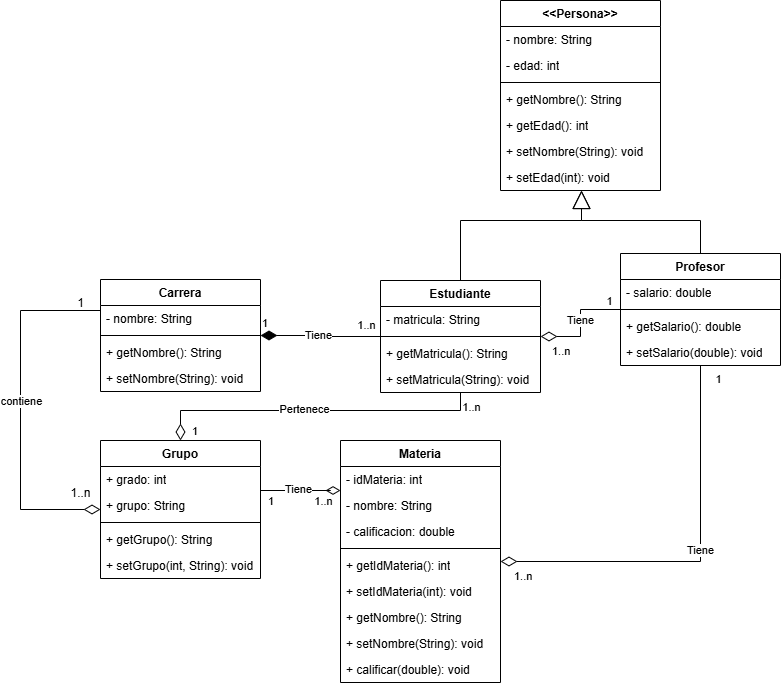

The diagram above was exported from draw.io. Its source (the exported page's mxGraphModel, read from the mxfile embedded in the PNG):
<mxGraphModel dx="2251" dy="779" grid="1" gridSize="10" guides="1" tooltips="1" connect="1" arrows="1" fold="1" page="1" pageScale="1" pageWidth="827" pageHeight="1169" math="0" shadow="0">
  <root>
    <mxCell id="0" />
    <mxCell id="1" parent="0" />
    <mxCell id="mxinIDRXKpb6riz0D-47-1" value="&amp;lt;&amp;lt;Persona&amp;gt;&amp;gt;" style="swimlane;fontStyle=1;align=center;verticalAlign=top;childLayout=stackLayout;horizontal=1;startSize=26;horizontalStack=0;resizeParent=1;resizeParentMax=0;resizeLast=0;collapsible=1;marginBottom=0;whiteSpace=wrap;html=1;" vertex="1" parent="1">
      <mxGeometry x="160" y="40" width="160" height="190" as="geometry" />
    </mxCell>
    <mxCell id="mxinIDRXKpb6riz0D-47-2" value="- nombre: String" style="text;strokeColor=none;fillColor=none;align=left;verticalAlign=top;spacingLeft=4;spacingRight=4;overflow=hidden;rotatable=0;points=[[0,0.5],[1,0.5]];portConstraint=eastwest;whiteSpace=wrap;html=1;" vertex="1" parent="mxinIDRXKpb6riz0D-47-1">
      <mxGeometry y="26" width="160" height="26" as="geometry" />
    </mxCell>
    <mxCell id="mxinIDRXKpb6riz0D-47-5" value="- edad: int" style="text;strokeColor=none;fillColor=none;align=left;verticalAlign=top;spacingLeft=4;spacingRight=4;overflow=hidden;rotatable=0;points=[[0,0.5],[1,0.5]];portConstraint=eastwest;whiteSpace=wrap;html=1;" vertex="1" parent="mxinIDRXKpb6riz0D-47-1">
      <mxGeometry y="52" width="160" height="26" as="geometry" />
    </mxCell>
    <mxCell id="mxinIDRXKpb6riz0D-47-3" value="" style="line;strokeWidth=1;fillColor=none;align=left;verticalAlign=middle;spacingTop=-1;spacingLeft=3;spacingRight=3;rotatable=0;labelPosition=right;points=[];portConstraint=eastwest;strokeColor=inherit;" vertex="1" parent="mxinIDRXKpb6riz0D-47-1">
      <mxGeometry y="78" width="160" height="8" as="geometry" />
    </mxCell>
    <mxCell id="mxinIDRXKpb6riz0D-47-4" value="+ getNombre(): String" style="text;strokeColor=none;fillColor=none;align=left;verticalAlign=top;spacingLeft=4;spacingRight=4;overflow=hidden;rotatable=0;points=[[0,0.5],[1,0.5]];portConstraint=eastwest;whiteSpace=wrap;html=1;" vertex="1" parent="mxinIDRXKpb6riz0D-47-1">
      <mxGeometry y="86" width="160" height="26" as="geometry" />
    </mxCell>
    <mxCell id="mxinIDRXKpb6riz0D-47-6" value="+ getEdad(): int" style="text;strokeColor=none;fillColor=none;align=left;verticalAlign=top;spacingLeft=4;spacingRight=4;overflow=hidden;rotatable=0;points=[[0,0.5],[1,0.5]];portConstraint=eastwest;whiteSpace=wrap;html=1;" vertex="1" parent="mxinIDRXKpb6riz0D-47-1">
      <mxGeometry y="112" width="160" height="26" as="geometry" />
    </mxCell>
    <mxCell id="mxinIDRXKpb6riz0D-47-7" value="+ setNombre(String): void" style="text;strokeColor=none;fillColor=none;align=left;verticalAlign=top;spacingLeft=4;spacingRight=4;overflow=hidden;rotatable=0;points=[[0,0.5],[1,0.5]];portConstraint=eastwest;whiteSpace=wrap;html=1;" vertex="1" parent="mxinIDRXKpb6riz0D-47-1">
      <mxGeometry y="138" width="160" height="26" as="geometry" />
    </mxCell>
    <mxCell id="mxinIDRXKpb6riz0D-47-8" value="+ setEdad(int): void" style="text;strokeColor=none;fillColor=none;align=left;verticalAlign=top;spacingLeft=4;spacingRight=4;overflow=hidden;rotatable=0;points=[[0,0.5],[1,0.5]];portConstraint=eastwest;whiteSpace=wrap;html=1;" vertex="1" parent="mxinIDRXKpb6riz0D-47-1">
      <mxGeometry y="164" width="160" height="26" as="geometry" />
    </mxCell>
    <mxCell id="mxinIDRXKpb6riz0D-47-9" value="Estudiante" style="swimlane;fontStyle=1;align=center;verticalAlign=top;childLayout=stackLayout;horizontal=1;startSize=26;horizontalStack=0;resizeParent=1;resizeParentMax=0;resizeLast=0;collapsible=1;marginBottom=0;whiteSpace=wrap;html=1;" vertex="1" parent="1">
      <mxGeometry x="40" y="320" width="160" height="112" as="geometry" />
    </mxCell>
    <mxCell id="mxinIDRXKpb6riz0D-47-10" value="- matricula: String" style="text;strokeColor=none;fillColor=none;align=left;verticalAlign=top;spacingLeft=4;spacingRight=4;overflow=hidden;rotatable=0;points=[[0,0.5],[1,0.5]];portConstraint=eastwest;whiteSpace=wrap;html=1;" vertex="1" parent="mxinIDRXKpb6riz0D-47-9">
      <mxGeometry y="26" width="160" height="26" as="geometry" />
    </mxCell>
    <mxCell id="mxinIDRXKpb6riz0D-47-11" value="" style="line;strokeWidth=1;fillColor=none;align=left;verticalAlign=middle;spacingTop=-1;spacingLeft=3;spacingRight=3;rotatable=0;labelPosition=right;points=[];portConstraint=eastwest;strokeColor=inherit;" vertex="1" parent="mxinIDRXKpb6riz0D-47-9">
      <mxGeometry y="52" width="160" height="8" as="geometry" />
    </mxCell>
    <mxCell id="mxinIDRXKpb6riz0D-47-12" value="+ getMatricula(): String" style="text;strokeColor=none;fillColor=none;align=left;verticalAlign=top;spacingLeft=4;spacingRight=4;overflow=hidden;rotatable=0;points=[[0,0.5],[1,0.5]];portConstraint=eastwest;whiteSpace=wrap;html=1;" vertex="1" parent="mxinIDRXKpb6riz0D-47-9">
      <mxGeometry y="60" width="160" height="26" as="geometry" />
    </mxCell>
    <mxCell id="mxinIDRXKpb6riz0D-47-76" value="+ setMatricula(String): void" style="text;strokeColor=none;fillColor=none;align=left;verticalAlign=top;spacingLeft=4;spacingRight=4;overflow=hidden;rotatable=0;points=[[0,0.5],[1,0.5]];portConstraint=eastwest;whiteSpace=wrap;html=1;" vertex="1" parent="mxinIDRXKpb6riz0D-47-9">
      <mxGeometry y="86" width="160" height="26" as="geometry" />
    </mxCell>
    <mxCell id="mxinIDRXKpb6riz0D-47-13" value="Profesor" style="swimlane;fontStyle=1;align=center;verticalAlign=top;childLayout=stackLayout;horizontal=1;startSize=26;horizontalStack=0;resizeParent=1;resizeParentMax=0;resizeLast=0;collapsible=1;marginBottom=0;whiteSpace=wrap;html=1;" vertex="1" parent="1">
      <mxGeometry x="280" y="293" width="160" height="112" as="geometry" />
    </mxCell>
    <mxCell id="mxinIDRXKpb6riz0D-47-14" value="- salario: double" style="text;strokeColor=none;fillColor=none;align=left;verticalAlign=top;spacingLeft=4;spacingRight=4;overflow=hidden;rotatable=0;points=[[0,0.5],[1,0.5]];portConstraint=eastwest;whiteSpace=wrap;html=1;" vertex="1" parent="mxinIDRXKpb6riz0D-47-13">
      <mxGeometry y="26" width="160" height="26" as="geometry" />
    </mxCell>
    <mxCell id="mxinIDRXKpb6riz0D-47-15" value="" style="line;strokeWidth=1;fillColor=none;align=left;verticalAlign=middle;spacingTop=-1;spacingLeft=3;spacingRight=3;rotatable=0;labelPosition=right;points=[];portConstraint=eastwest;strokeColor=inherit;" vertex="1" parent="mxinIDRXKpb6riz0D-47-13">
      <mxGeometry y="52" width="160" height="8" as="geometry" />
    </mxCell>
    <mxCell id="mxinIDRXKpb6riz0D-47-16" value="+ getSalario(): double" style="text;strokeColor=none;fillColor=none;align=left;verticalAlign=top;spacingLeft=4;spacingRight=4;overflow=hidden;rotatable=0;points=[[0,0.5],[1,0.5]];portConstraint=eastwest;whiteSpace=wrap;html=1;" vertex="1" parent="mxinIDRXKpb6riz0D-47-13">
      <mxGeometry y="60" width="160" height="26" as="geometry" />
    </mxCell>
    <mxCell id="mxinIDRXKpb6riz0D-47-77" value="+ setSalario(double): void" style="text;strokeColor=none;fillColor=none;align=left;verticalAlign=top;spacingLeft=4;spacingRight=4;overflow=hidden;rotatable=0;points=[[0,0.5],[1,0.5]];portConstraint=eastwest;whiteSpace=wrap;html=1;" vertex="1" parent="mxinIDRXKpb6riz0D-47-13">
      <mxGeometry y="86" width="160" height="26" as="geometry" />
    </mxCell>
    <mxCell id="mxinIDRXKpb6riz0D-47-17" value="Materia" style="swimlane;fontStyle=1;align=center;verticalAlign=top;childLayout=stackLayout;horizontal=1;startSize=26;horizontalStack=0;resizeParent=1;resizeParentMax=0;resizeLast=0;collapsible=1;marginBottom=0;whiteSpace=wrap;html=1;" vertex="1" parent="1">
      <mxGeometry y="480" width="160" height="242" as="geometry" />
    </mxCell>
    <mxCell id="mxinIDRXKpb6riz0D-47-18" value="- idMateria: int" style="text;strokeColor=none;fillColor=none;align=left;verticalAlign=top;spacingLeft=4;spacingRight=4;overflow=hidden;rotatable=0;points=[[0,0.5],[1,0.5]];portConstraint=eastwest;whiteSpace=wrap;html=1;" vertex="1" parent="mxinIDRXKpb6riz0D-47-17">
      <mxGeometry y="26" width="160" height="26" as="geometry" />
    </mxCell>
    <mxCell id="mxinIDRXKpb6riz0D-47-21" value="- nombre: String" style="text;strokeColor=none;fillColor=none;align=left;verticalAlign=top;spacingLeft=4;spacingRight=4;overflow=hidden;rotatable=0;points=[[0,0.5],[1,0.5]];portConstraint=eastwest;whiteSpace=wrap;html=1;" vertex="1" parent="mxinIDRXKpb6riz0D-47-17">
      <mxGeometry y="52" width="160" height="26" as="geometry" />
    </mxCell>
    <mxCell id="mxinIDRXKpb6riz0D-47-91" value="- calificacion: double" style="text;strokeColor=none;fillColor=none;align=left;verticalAlign=top;spacingLeft=4;spacingRight=4;overflow=hidden;rotatable=0;points=[[0,0.5],[1,0.5]];portConstraint=eastwest;whiteSpace=wrap;html=1;" vertex="1" parent="mxinIDRXKpb6riz0D-47-17">
      <mxGeometry y="78" width="160" height="26" as="geometry" />
    </mxCell>
    <mxCell id="mxinIDRXKpb6riz0D-47-19" value="" style="line;strokeWidth=1;fillColor=none;align=left;verticalAlign=middle;spacingTop=-1;spacingLeft=3;spacingRight=3;rotatable=0;labelPosition=right;points=[];portConstraint=eastwest;strokeColor=inherit;" vertex="1" parent="mxinIDRXKpb6riz0D-47-17">
      <mxGeometry y="104" width="160" height="8" as="geometry" />
    </mxCell>
    <mxCell id="mxinIDRXKpb6riz0D-47-20" value="+ getIdMateria(): int" style="text;strokeColor=none;fillColor=none;align=left;verticalAlign=top;spacingLeft=4;spacingRight=4;overflow=hidden;rotatable=0;points=[[0,0.5],[1,0.5]];portConstraint=eastwest;whiteSpace=wrap;html=1;" vertex="1" parent="mxinIDRXKpb6riz0D-47-17">
      <mxGeometry y="112" width="160" height="26" as="geometry" />
    </mxCell>
    <mxCell id="mxinIDRXKpb6riz0D-47-87" value="+ setIdMateria(int): void" style="text;strokeColor=none;fillColor=none;align=left;verticalAlign=top;spacingLeft=4;spacingRight=4;overflow=hidden;rotatable=0;points=[[0,0.5],[1,0.5]];portConstraint=eastwest;whiteSpace=wrap;html=1;" vertex="1" parent="mxinIDRXKpb6riz0D-47-17">
      <mxGeometry y="138" width="160" height="26" as="geometry" />
    </mxCell>
    <mxCell id="mxinIDRXKpb6riz0D-47-88" value="+ getNombre(): String" style="text;strokeColor=none;fillColor=none;align=left;verticalAlign=top;spacingLeft=4;spacingRight=4;overflow=hidden;rotatable=0;points=[[0,0.5],[1,0.5]];portConstraint=eastwest;whiteSpace=wrap;html=1;" vertex="1" parent="mxinIDRXKpb6riz0D-47-17">
      <mxGeometry y="164" width="160" height="26" as="geometry" />
    </mxCell>
    <mxCell id="mxinIDRXKpb6riz0D-47-89" value="+ setNombre(String): void" style="text;strokeColor=none;fillColor=none;align=left;verticalAlign=top;spacingLeft=4;spacingRight=4;overflow=hidden;rotatable=0;points=[[0,0.5],[1,0.5]];portConstraint=eastwest;whiteSpace=wrap;html=1;" vertex="1" parent="mxinIDRXKpb6riz0D-47-17">
      <mxGeometry y="190" width="160" height="26" as="geometry" />
    </mxCell>
    <mxCell id="mxinIDRXKpb6riz0D-47-90" value="+ calificar(double): void" style="text;strokeColor=none;fillColor=none;align=left;verticalAlign=top;spacingLeft=4;spacingRight=4;overflow=hidden;rotatable=0;points=[[0,0.5],[1,0.5]];portConstraint=eastwest;whiteSpace=wrap;html=1;" vertex="1" parent="mxinIDRXKpb6riz0D-47-17">
      <mxGeometry y="216" width="160" height="26" as="geometry" />
    </mxCell>
    <mxCell id="mxinIDRXKpb6riz0D-47-23" value="Carrera" style="swimlane;fontStyle=1;align=center;verticalAlign=top;childLayout=stackLayout;horizontal=1;startSize=26;horizontalStack=0;resizeParent=1;resizeParentMax=0;resizeLast=0;collapsible=1;marginBottom=0;whiteSpace=wrap;html=1;" vertex="1" parent="1">
      <mxGeometry x="-240" y="319" width="160" height="112" as="geometry" />
    </mxCell>
    <mxCell id="mxinIDRXKpb6riz0D-47-25" value="- nombre: String" style="text;strokeColor=none;fillColor=none;align=left;verticalAlign=top;spacingLeft=4;spacingRight=4;overflow=hidden;rotatable=0;points=[[0,0.5],[1,0.5]];portConstraint=eastwest;whiteSpace=wrap;html=1;" vertex="1" parent="mxinIDRXKpb6riz0D-47-23">
      <mxGeometry y="26" width="160" height="26" as="geometry" />
    </mxCell>
    <mxCell id="mxinIDRXKpb6riz0D-47-26" value="" style="line;strokeWidth=1;fillColor=none;align=left;verticalAlign=middle;spacingTop=-1;spacingLeft=3;spacingRight=3;rotatable=0;labelPosition=right;points=[];portConstraint=eastwest;strokeColor=inherit;" vertex="1" parent="mxinIDRXKpb6riz0D-47-23">
      <mxGeometry y="52" width="160" height="8" as="geometry" />
    </mxCell>
    <mxCell id="mxinIDRXKpb6riz0D-47-27" value="+ getNombre(): String" style="text;strokeColor=none;fillColor=none;align=left;verticalAlign=top;spacingLeft=4;spacingRight=4;overflow=hidden;rotatable=0;points=[[0,0.5],[1,0.5]];portConstraint=eastwest;whiteSpace=wrap;html=1;" vertex="1" parent="mxinIDRXKpb6riz0D-47-23">
      <mxGeometry y="60" width="160" height="26" as="geometry" />
    </mxCell>
    <mxCell id="mxinIDRXKpb6riz0D-47-40" value="+ setNombre(String): void" style="text;strokeColor=none;fillColor=none;align=left;verticalAlign=top;spacingLeft=4;spacingRight=4;overflow=hidden;rotatable=0;points=[[0,0.5],[1,0.5]];portConstraint=eastwest;whiteSpace=wrap;html=1;" vertex="1" parent="mxinIDRXKpb6riz0D-47-23">
      <mxGeometry y="86" width="160" height="26" as="geometry" />
    </mxCell>
    <mxCell id="mxinIDRXKpb6riz0D-47-29" value="" style="endArrow=block;endSize=16;endFill=0;html=1;rounded=0;exitX=0.5;exitY=0;exitDx=0;exitDy=0;edgeStyle=orthogonalEdgeStyle;" edge="1" parent="1" source="mxinIDRXKpb6riz0D-47-9" target="mxinIDRXKpb6riz0D-47-8">
      <mxGeometry width="160" relative="1" as="geometry">
        <mxPoint x="130" y="280" as="sourcePoint" />
        <mxPoint x="240" y="230" as="targetPoint" />
        <Array as="points">
          <mxPoint x="120" y="260" />
          <mxPoint x="241" y="260" />
        </Array>
      </mxGeometry>
    </mxCell>
    <mxCell id="mxinIDRXKpb6riz0D-47-30" value="" style="endArrow=block;endSize=16;endFill=0;html=1;rounded=0;exitX=0.5;exitY=0;exitDx=0;exitDy=0;edgeStyle=orthogonalEdgeStyle;" edge="1" parent="1" source="mxinIDRXKpb6riz0D-47-13" target="mxinIDRXKpb6riz0D-47-8">
      <mxGeometry width="160" relative="1" as="geometry">
        <mxPoint x="130" y="330" as="sourcePoint" />
        <mxPoint x="240" y="230" as="targetPoint" />
        <Array as="points">
          <mxPoint x="360" y="260" />
          <mxPoint x="241" y="260" />
        </Array>
      </mxGeometry>
    </mxCell>
    <mxCell id="mxinIDRXKpb6riz0D-47-42" value="1" style="endArrow=none;html=1;endSize=12;startArrow=diamondThin;startSize=14;startFill=1;edgeStyle=orthogonalEdgeStyle;align=left;verticalAlign=bottom;rounded=0;" edge="1" parent="1" source="mxinIDRXKpb6riz0D-47-23" target="mxinIDRXKpb6riz0D-47-9">
      <mxGeometry x="-1" y="3" relative="1" as="geometry">
        <mxPoint x="-110" y="300" as="sourcePoint" />
        <mxPoint x="50" y="300" as="targetPoint" />
      </mxGeometry>
    </mxCell>
    <mxCell id="mxinIDRXKpb6riz0D-47-43" value="1..n" style="edgeLabel;html=1;align=center;verticalAlign=middle;resizable=0;points=[];" vertex="1" connectable="0" parent="mxinIDRXKpb6riz0D-47-42">
      <mxGeometry x="0.8111" y="2" relative="1" as="geometry">
        <mxPoint x="-4" y="-10" as="offset" />
      </mxGeometry>
    </mxCell>
    <mxCell id="mxinIDRXKpb6riz0D-47-58" value="Tiene" style="edgeLabel;html=1;align=center;verticalAlign=middle;resizable=0;points=[];" vertex="1" connectable="0" parent="mxinIDRXKpb6riz0D-47-42">
      <mxGeometry x="-0.0637" y="1" relative="1" as="geometry">
        <mxPoint as="offset" />
      </mxGeometry>
    </mxCell>
    <mxCell id="mxinIDRXKpb6riz0D-47-46" value="1..n" style="endArrow=none;html=1;endSize=12;startArrow=diamondThin;startSize=14;startFill=0;edgeStyle=orthogonalEdgeStyle;align=left;verticalAlign=bottom;rounded=0;" edge="1" parent="1" source="mxinIDRXKpb6riz0D-47-9" target="mxinIDRXKpb6riz0D-47-13">
      <mxGeometry x="-0.8131" y="-24" relative="1" as="geometry">
        <mxPoint x="360" y="480" as="sourcePoint" />
        <mxPoint x="130" y="416.9999999999998" as="targetPoint" />
        <mxPoint as="offset" />
      </mxGeometry>
    </mxCell>
    <mxCell id="mxinIDRXKpb6riz0D-47-60" value="Tiene" style="edgeLabel;html=1;align=center;verticalAlign=middle;resizable=0;points=[];" vertex="1" connectable="0" parent="mxinIDRXKpb6riz0D-47-46">
      <mxGeometry x="0.0684" y="1" relative="1" as="geometry">
        <mxPoint as="offset" />
      </mxGeometry>
    </mxCell>
    <mxCell id="mxinIDRXKpb6riz0D-47-47" value="1" style="edgeLabel;html=1;align=center;verticalAlign=middle;resizable=0;points=[];" vertex="1" connectable="0" parent="1">
      <mxGeometry x="269.99529411764706" y="269.9999999999998" as="geometry">
        <mxPoint x="-1" y="71" as="offset" />
      </mxGeometry>
    </mxCell>
    <mxCell id="mxinIDRXKpb6riz0D-47-51" value="Grupo" style="swimlane;fontStyle=1;align=center;verticalAlign=top;childLayout=stackLayout;horizontal=1;startSize=26;horizontalStack=0;resizeParent=1;resizeParentMax=0;resizeLast=0;collapsible=1;marginBottom=0;whiteSpace=wrap;html=1;" vertex="1" parent="1">
      <mxGeometry x="-240" y="480" width="160" height="138" as="geometry" />
    </mxCell>
    <mxCell id="mxinIDRXKpb6riz0D-47-52" value="+ grado: int" style="text;strokeColor=none;fillColor=none;align=left;verticalAlign=top;spacingLeft=4;spacingRight=4;overflow=hidden;rotatable=0;points=[[0,0.5],[1,0.5]];portConstraint=eastwest;whiteSpace=wrap;html=1;" vertex="1" parent="mxinIDRXKpb6riz0D-47-51">
      <mxGeometry y="26" width="160" height="26" as="geometry" />
    </mxCell>
    <mxCell id="mxinIDRXKpb6riz0D-47-67" value="+ grupo: String" style="text;strokeColor=none;fillColor=none;align=left;verticalAlign=top;spacingLeft=4;spacingRight=4;overflow=hidden;rotatable=0;points=[[0,0.5],[1,0.5]];portConstraint=eastwest;whiteSpace=wrap;html=1;" vertex="1" parent="mxinIDRXKpb6riz0D-47-51">
      <mxGeometry y="52" width="160" height="26" as="geometry" />
    </mxCell>
    <mxCell id="mxinIDRXKpb6riz0D-47-53" value="" style="line;strokeWidth=1;fillColor=none;align=left;verticalAlign=middle;spacingTop=-1;spacingLeft=3;spacingRight=3;rotatable=0;labelPosition=right;points=[];portConstraint=eastwest;strokeColor=inherit;" vertex="1" parent="mxinIDRXKpb6riz0D-47-51">
      <mxGeometry y="78" width="160" height="8" as="geometry" />
    </mxCell>
    <mxCell id="mxinIDRXKpb6riz0D-47-54" value="+ getGrupo(): String" style="text;strokeColor=none;fillColor=none;align=left;verticalAlign=top;spacingLeft=4;spacingRight=4;overflow=hidden;rotatable=0;points=[[0,0.5],[1,0.5]];portConstraint=eastwest;whiteSpace=wrap;html=1;" vertex="1" parent="mxinIDRXKpb6riz0D-47-51">
      <mxGeometry y="86" width="160" height="26" as="geometry" />
    </mxCell>
    <mxCell id="mxinIDRXKpb6riz0D-47-70" value="+ setGrupo(int, String): void" style="text;strokeColor=none;fillColor=none;align=left;verticalAlign=top;spacingLeft=4;spacingRight=4;overflow=hidden;rotatable=0;points=[[0,0.5],[1,0.5]];portConstraint=eastwest;whiteSpace=wrap;html=1;" vertex="1" parent="mxinIDRXKpb6riz0D-47-51">
      <mxGeometry y="112" width="160" height="26" as="geometry" />
    </mxCell>
    <mxCell id="mxinIDRXKpb6riz0D-47-55" value="1" style="endArrow=none;html=1;endSize=12;startArrow=diamondThin;startSize=14;startFill=0;edgeStyle=orthogonalEdgeStyle;align=left;verticalAlign=bottom;rounded=0;" edge="1" parent="1" source="mxinIDRXKpb6riz0D-47-51" target="mxinIDRXKpb6riz0D-47-9">
      <mxGeometry x="-1" y="-10" relative="1" as="geometry">
        <mxPoint x="130" y="491" as="sourcePoint" />
        <mxPoint x="130" y="416.9999999999998" as="targetPoint" />
        <mxPoint as="offset" />
        <Array as="points">
          <mxPoint x="-160" y="450" />
          <mxPoint x="120" y="450" />
        </Array>
      </mxGeometry>
    </mxCell>
    <mxCell id="mxinIDRXKpb6riz0D-47-57" value="Pertenece" style="edgeLabel;html=1;align=center;verticalAlign=middle;resizable=0;points=[];" vertex="1" connectable="0" parent="mxinIDRXKpb6riz0D-47-55">
      <mxGeometry x="-0.0697" y="2" relative="1" as="geometry">
        <mxPoint as="offset" />
      </mxGeometry>
    </mxCell>
    <mxCell id="mxinIDRXKpb6riz0D-47-56" value="1..n" style="edgeLabel;html=1;align=center;verticalAlign=middle;resizable=0;points=[];" vertex="1" connectable="0" parent="1">
      <mxGeometry x="131.99529411764706" y="375.9999999999998" as="geometry">
        <mxPoint x="-1" y="71" as="offset" />
      </mxGeometry>
    </mxCell>
    <mxCell id="mxinIDRXKpb6riz0D-47-64" value="1" style="endArrow=diamondThin;html=1;endSize=12;startArrow=none;startSize=14;startFill=0;edgeStyle=orthogonalEdgeStyle;align=left;verticalAlign=bottom;rounded=0;endFill=0;" edge="1" parent="1" source="mxinIDRXKpb6riz0D-47-51" target="mxinIDRXKpb6riz0D-47-17">
      <mxGeometry x="-0.8333" y="-20" relative="1" as="geometry">
        <mxPoint x="-150" y="490" as="sourcePoint" />
        <mxPoint x="80" y="416" as="targetPoint" />
        <mxPoint x="-1" as="offset" />
        <Array as="points">
          <mxPoint x="-10" y="530" />
          <mxPoint x="-10" y="530" />
        </Array>
      </mxGeometry>
    </mxCell>
    <mxCell id="mxinIDRXKpb6riz0D-47-65" value="Tiene" style="edgeLabel;html=1;align=center;verticalAlign=middle;resizable=0;points=[];" vertex="1" connectable="0" parent="mxinIDRXKpb6riz0D-47-64">
      <mxGeometry x="-0.0697" y="2" relative="1" as="geometry">
        <mxPoint as="offset" />
      </mxGeometry>
    </mxCell>
    <mxCell id="mxinIDRXKpb6riz0D-47-66" value="1..n" style="edgeLabel;html=1;align=center;verticalAlign=middle;resizable=0;points=[];" vertex="1" connectable="0" parent="1">
      <mxGeometry x="240.00117647058806" y="518.9999999999998" as="geometry">
        <mxPoint x="-258" y="22" as="offset" />
      </mxGeometry>
    </mxCell>
    <mxCell id="mxinIDRXKpb6riz0D-47-71" value="" style="endArrow=none;html=1;rounded=0;edgeStyle=orthogonalEdgeStyle;endFill=0;startFill=0;startArrow=diamondThin;targetPerimeterSpacing=0;sourcePerimeterSpacing=0;startSize=14;entryX=0;entryY=0.5;entryDx=0;entryDy=0;" edge="1" parent="1" source="mxinIDRXKpb6riz0D-47-51" target="mxinIDRXKpb6riz0D-47-25">
      <mxGeometry width="50" height="50" relative="1" as="geometry">
        <mxPoint x="-150" y="540" as="sourcePoint" />
        <mxPoint x="-100" y="490" as="targetPoint" />
        <Array as="points">
          <mxPoint x="-320" y="549" />
          <mxPoint x="-320" y="350" />
          <mxPoint x="-240" y="350" />
        </Array>
      </mxGeometry>
    </mxCell>
    <mxCell id="mxinIDRXKpb6riz0D-47-74" value="contiene" style="edgeLabel;html=1;align=center;verticalAlign=middle;resizable=0;points=[];" vertex="1" connectable="0" parent="mxinIDRXKpb6riz0D-47-71">
      <mxGeometry x="0.0322" relative="1" as="geometry">
        <mxPoint as="offset" />
      </mxGeometry>
    </mxCell>
    <mxCell id="mxinIDRXKpb6riz0D-47-72" value="1..n" style="text;html=1;align=center;verticalAlign=middle;resizable=0;points=[];autosize=1;strokeColor=none;fillColor=none;" vertex="1" parent="1">
      <mxGeometry x="-280" y="518" width="40" height="30" as="geometry" />
    </mxCell>
    <mxCell id="mxinIDRXKpb6riz0D-47-73" value="1" style="text;html=1;align=center;verticalAlign=middle;resizable=0;points=[];autosize=1;strokeColor=none;fillColor=none;" vertex="1" parent="1">
      <mxGeometry x="-275" y="328" width="30" height="30" as="geometry" />
    </mxCell>
    <mxCell id="mxinIDRXKpb6riz0D-47-84" value="1..n" style="endArrow=none;html=1;endSize=12;startArrow=diamondThin;startSize=14;startFill=0;edgeStyle=orthogonalEdgeStyle;align=left;verticalAlign=bottom;rounded=0;" edge="1" parent="1" source="mxinIDRXKpb6riz0D-47-17" target="mxinIDRXKpb6riz0D-47-13">
      <mxGeometry x="-0.9396" y="-24" relative="1" as="geometry">
        <mxPoint x="210" y="386" as="sourcePoint" />
        <mxPoint x="290" y="359" as="targetPoint" />
        <mxPoint as="offset" />
      </mxGeometry>
    </mxCell>
    <mxCell id="mxinIDRXKpb6riz0D-47-85" value="Tiene" style="edgeLabel;html=1;align=center;verticalAlign=middle;resizable=0;points=[];" vertex="1" connectable="0" parent="mxinIDRXKpb6riz0D-47-84">
      <mxGeometry x="0.0684" y="1" relative="1" as="geometry">
        <mxPoint as="offset" />
      </mxGeometry>
    </mxCell>
    <mxCell id="mxinIDRXKpb6riz0D-47-86" value="1" style="edgeLabel;html=1;align=center;verticalAlign=middle;resizable=0;points=[];" vertex="1" connectable="0" parent="1">
      <mxGeometry x="279.99529411764706" y="219.99999999999977" as="geometry">
        <mxPoint x="98" y="199" as="offset" />
      </mxGeometry>
    </mxCell>
  </root>
</mxGraphModel>